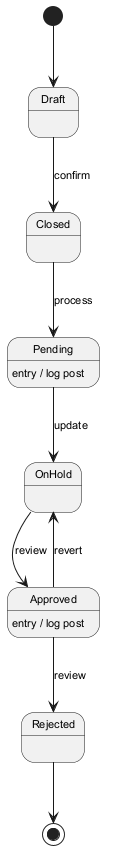

The diagram above was rendered by PlantUML. Its source (embedded in the PNG):
@startuml
skinparam defaultFontSize 11
[*] --> Draft
Draft --> Closed : confirm
Closed --> Pending : process
Pending --> OnHold : update
Pending : entry / log post
OnHold --> Approved : review
Approved --> Rejected : review
Approved : entry / log post
Approved --> OnHold : revert
Rejected --> [*]
@enduml